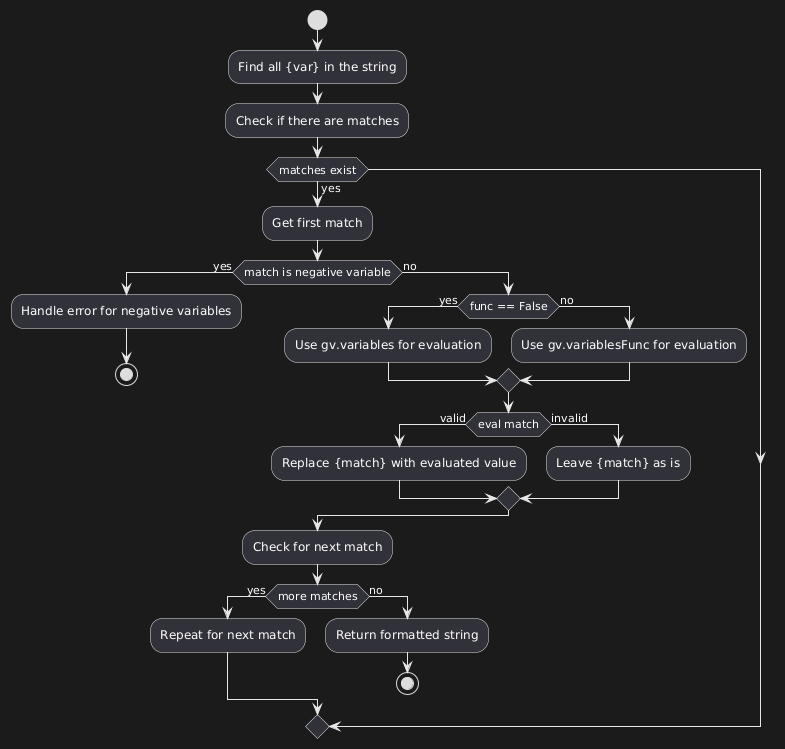

The diagram above was rendered by PlantUML. Its source (embedded in the PNG):
@startuml
start
:Find all {var} in the string;
:Check if there are matches;
if (matches exist) then (yes)
  :Get first match;
  if (match is negative variable) then (yes)
    :Handle error for negative variables;
    stop
  else (no)
    if (func == False) then (yes)
      :Use gv.variables for evaluation;
    else (no)
      :Use gv.variablesFunc for evaluation;
    endif
    if (eval match) then (valid)
      :Replace {match} with evaluated value;
    else (invalid)
      :Leave {match} as is;
    endif
  endif
  :Check for next match;
  if (more matches) then (yes)
    :Repeat for next match;
  else (no)
    :Return formatted string;
    stop
  endif
endif
@enduml